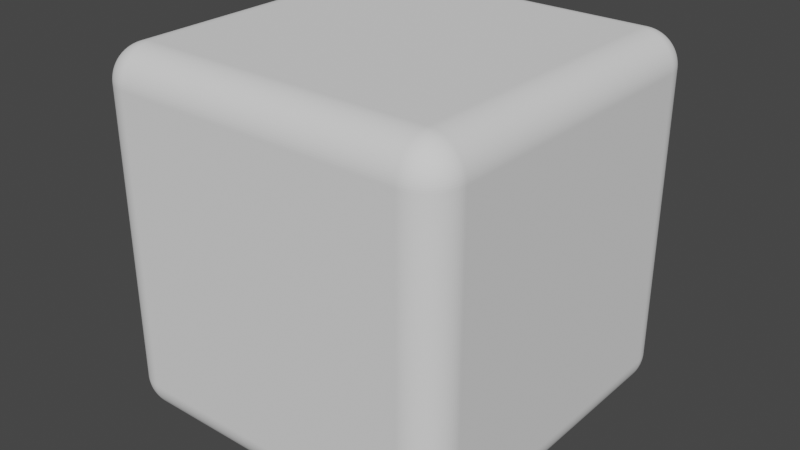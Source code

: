 # Source: Box.blend  (saved by Blender 3.2.14; exported with 4.5.12 LTS)
import bpy
from mathutils import Matrix  # noqa: F401  (used for matrix-valued properties, if any)

bpy.ops.wm.read_factory_settings(use_empty=True)
scene = bpy.context.scene
scene.name = 'Scene'

# ---- collections
col_collection = bpy.data.collections.new('Collection'); scene.collection.children.link(col_collection)

# ---- world
world_world = bpy.data.worlds.new('World'); scene.world = world_world
world_world.use_nodes = True; world_world.node_tree.nodes.clear()
_N = world_world.node_tree.nodes; _L = world_world.node_tree.links
n0 = _N.new('ShaderNodeOutputWorld'); n0.name = 'World Output'; n0.location = (300, 300)
n1 = _N.new('ShaderNodeBackground'); n1.name = 'Background'; n1.location = (10, 300)
n1.inputs[0].default_value = (0.05088, 0.05088, 0.05088, 1.0)
_L.new(n1.outputs[0], n0.inputs[0])
n0.is_active_output = True
world_world.color = (0.05088, 0.05088, 0.05088)
world_world.use_sun_shadow = False
world_world.sun_shadow_jitter_overblur = 0.0

# ---- meshes
me_cube_001 = bpy.data.meshes.new('Cube.001')
me_cube_001.from_pydata([(-1.0, -1.0, -1.0), (-1.0, -1.0, 1.0), (-1.0, 1.0, -1.0), (-1.0, 1.0, 1.0), (1.0, -1.0, -1.0), (1.0, -1.0, 1.0), (1.0, 1.0, -1.0), (1.0, 1.0, 1.0)], [], [(0, 1, 3, 2), (2, 3, 7, 6), (6, 7, 5, 4), (4, 5, 1, 0), (2, 6, 4, 0), (7, 3, 1, 5)])
_uv = me_cube_001.uv_layers.new(name='UVMap')
_uv.uv.foreach_set('vector', [0.375, 0.0, 0.625, 0.0, 0.625, 0.25, 0.375, 0.25, 0.375, 0.25, 0.625, 0.25, 0.625, 0.5, 0.375, 0.5, 0.375, 0.5, 0.625, 0.5, 0.625, 0.75, 0.375, 0.75, 0.375, 0.75, 0.625, 0.75, 0.625, 1.0, 0.375, 1.0, 0.125, 0.5, 0.375, 0.5, 0.375, 0.75, 0.125, 0.75, 0.625, 0.5, 0.875, 0.5, 0.875, 0.75, 0.625, 0.75])
me_cube_001.update()

# ---- objects
ob_box = bpy.data.objects.new('Box', me_cube_001)

# ---- transforms, parenting, visibility, modifiers, constraints
ob_box.location = (0.0, 0.0, 0.0)
_m = ob_box.modifiers.new('Bevel', 'BEVEL')
_m.width = 0.19
_m.width_pct = 0.19
_m.segments = 27

# ---- collection membership
col_collection.objects.link(ob_box)

# ---- scene / render settings (as saved in the file)
scene.frame_start = 1; scene.frame_end = 250; scene.frame_set(1)
scene.render.engine = 'BLENDER_EEVEE_NEXT'
scene.cycles.sampling_pattern = 'TABULATED_SOBOL'
scene.cycles.use_light_tree = False
scene.view_settings.view_transform = 'Filmic'
bpy.context.view_layer.update()

# ---- added for rendering (the .blend has no active camera and no usable light): camera, sun
cam_auto = bpy.data.cameras.new('AutoCamera')
cam_auto.lens = 50.0
cam_auto.sensor_width = 36.0
cam_auto.clip_end = 1000.0
ob_auto_camera = bpy.data.objects.new('AutoCamera', cam_auto)
scene.collection.objects.link(ob_auto_camera)
ob_auto_camera.location = (3.20507, -3.84609, 2.56406)
ob_auto_camera.rotation_euler = (1.09748, -7.21219e-08, 0.694738)
scene.camera = ob_auto_camera
light_auto_sun = bpy.data.lights.new('AutoSun', 'SUN')
light_auto_sun.energy = 3.0
light_auto_sun.angle = 0.0523599
ob_auto_sun = bpy.data.objects.new('AutoSun', light_auto_sun)
scene.collection.objects.link(ob_auto_sun)
ob_auto_sun.rotation_euler = (0.872665, 0.174533, 0.523599)
bpy.context.view_layer.update()
